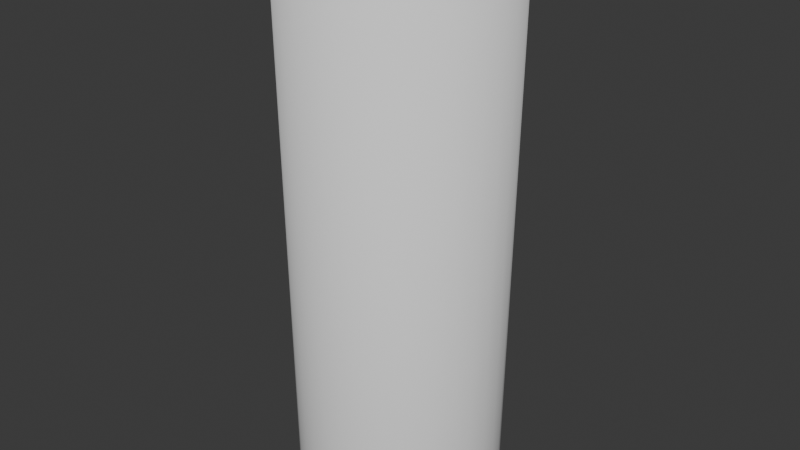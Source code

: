 # Source: InverseCylinderSpread.blend  (saved by Blender 4.0.36; exported with 4.5.12 LTS)
import bpy
from mathutils import Matrix  # noqa: F401  (used for matrix-valued properties, if any)

bpy.ops.wm.read_factory_settings(use_empty=True)
scene = bpy.context.scene
scene.name = 'Scene'

# ---- collections
col_collection = bpy.data.collections.new('Collection'); scene.collection.children.link(col_collection)

# ---- world
world_world = bpy.data.worlds.new('World'); scene.world = world_world
world_world.use_nodes = True; world_world.node_tree.nodes.clear()
_N = world_world.node_tree.nodes; _L = world_world.node_tree.links
n0 = _N.new('ShaderNodeOutputWorld'); n0.name = 'World Output'; n0.location = (300, 300)
n1 = _N.new('ShaderNodeBackground'); n1.name = 'Background'; n1.location = (10, 300)
n1.inputs[0].default_value = (0.05088, 0.05088, 0.05088, 1.0)
_L.new(n1.outputs[0], n0.inputs[0])
n0.is_active_output = True
world_world.color = (0.05088, 0.05088, 0.05088)
world_world.use_sun_shadow = False
world_world.sun_shadow_jitter_overblur = 0.0

# ---- meshes
me_cylinder = bpy.data.meshes.new('Cylinder')
me_cylinder.from_pydata([(0.0, 1.0, -2.5), (1.568e-09, 1.058, 2.5), (0.1951, 0.9808, -2.5), (0.2063, 1.037, 2.5), (0.3827, 0.9239, -2.5), (0.4047, 0.977, 2.5), (0.5556, 0.8315, -2.5), (0.5875, 0.8793, 2.5), (0.7071, 0.7071, -2.5), (0.7478, 0.7478, 2.5), (0.8315, 0.5556, -2.5), (0.8793, 0.5875, 2.5), (0.9239, 0.3827, -2.5), (0.977, 0.4047, 2.5), (0.9808, 0.1951, -2.5), (1.037, 0.2063, 2.5), (1.0, 0.0, -2.5), (1.058, 1.87e-08, 2.5), (0.9808, -0.1951, -2.5), (1.037, -0.2063, 2.5), (0.9239, -0.3827, -2.5), (0.977, -0.4047, 2.5), (0.8315, -0.5556, -2.5), (0.8793, -0.5875, 2.5), (0.7071, -0.7071, -2.5), (0.7478, -0.7478, 2.5), (0.5556, -0.8315, -2.5), (0.5875, -0.8793, 2.5), (0.3827, -0.9239, -2.5), (0.4047, -0.977, 2.5), (0.1951, -0.9808, -2.5), (0.2063, -1.037, 2.5), (0.0, -1.0, -2.5), (1.568e-09, -1.058, 2.5), (-0.1951, -0.9808, -2.5), (-0.2063, -1.037, 2.5), (-0.3827, -0.9239, -2.5), (-0.4047, -0.977, 2.5), (-0.5556, -0.8315, -2.5), (-0.5875, -0.8793, 2.5), (-0.7071, -0.7071, -2.5), (-0.7478, -0.7478, 2.5), (-0.8315, -0.5556, -2.5), (-0.8793, -0.5875, 2.5), (-0.9239, -0.3827, -2.5), (-0.977, -0.4047, 2.5), (-0.9808, -0.1951, -2.5), (-1.037, -0.2063, 2.5), (-1.0, 0.0, -2.5), (-1.058, 1.87e-08, 2.5), (-0.9808, 0.1951, -2.5), (-1.037, 0.2063, 2.5), (-0.9239, 0.3827, -2.5), (-0.977, 0.4047, 2.5), (-0.8315, 0.5556, -2.5), (-0.8793, 0.5875, 2.5), (-0.7071, 0.7071, -2.5), (-0.7478, 0.7478, 2.5), (-0.5556, 0.8315, -2.5), (-0.5875, 0.8793, 2.5), (-0.3827, 0.9239, -2.5), (-0.4047, 0.977, 2.5), (-0.1951, 0.9808, -2.5), (-0.2063, 1.037, 2.5), (2.328e-09, -2.794e-09, 2.935)], [], [(0, 2, 3, 1), (2, 4, 5, 3), (4, 6, 7, 5), (6, 8, 9, 7), (8, 10, 11, 9), (10, 12, 13, 11), (12, 14, 15, 13), (14, 16, 17, 15), (16, 18, 19, 17), (18, 20, 21, 19), (20, 22, 23, 21), (22, 24, 25, 23), (24, 26, 27, 25), (26, 28, 29, 27), (28, 30, 31, 29), (30, 32, 33, 31), (32, 34, 35, 33), (34, 36, 37, 35), (36, 38, 39, 37), (38, 40, 41, 39), (40, 42, 43, 41), (42, 44, 45, 43), (44, 46, 47, 45), (46, 48, 49, 47), (48, 50, 51, 49), (50, 52, 53, 51), (52, 54, 55, 53), (54, 56, 57, 55), (56, 58, 59, 57), (58, 60, 61, 59), (60, 62, 63, 61), (62, 0, 1, 63), (63, 1, 64), (19, 21, 64), (37, 39, 64), (55, 57, 64), (11, 13, 64), (29, 31, 64), (47, 49, 64), (3, 5, 64), (21, 23, 64), (39, 41, 64), (57, 59, 64), (13, 15, 64), (31, 33, 64), (49, 51, 64), (5, 7, 64), (23, 25, 64), (41, 43, 64), (59, 61, 64), (15, 17, 64), (33, 35, 64), (51, 53, 64), (7, 9, 64), (25, 27, 64), (43, 45, 64), (61, 63, 64), (17, 19, 64), (35, 37, 64), (53, 55, 64), (9, 11, 64), (27, 29, 64), (45, 47, 64), (1, 3, 64)])
me_cylinder.polygons.foreach_set('use_smooth', [True] * 64)
_uv = me_cylinder.uv_layers.new(name='UVMap')
_uv.uv.foreach_set('vector', [0.08058, 0.7033, 0.05353, 0.7034, 0.05119, 6.771e-05, 0.07978, 0.0, 0.05353, 0.7034, 0.02806, 0.7035, 0.02425, 0.0002005, 0.05119, 6.771e-05, 0.02806, 0.7035, 0.005132, 0.7037, 8.384e-09, 0.0003933, 0.02425, 0.0002005, 0.4136, 0.7037, 0.3906, 0.7035, 0.3944, 0.0002005, 0.4187, 0.0003933, 0.3906, 0.7035, 0.3652, 0.7034, 0.3675, 6.771e-05, 0.3944, 0.0002005, 0.3652, 0.7034, 0.3381, 0.7033, 0.3389, 0.0, 0.3675, 6.771e-05, 0.3381, 0.7033, 0.3105, 0.7033, 0.3098, 0.0, 0.3389, 0.0, 0.3105, 0.7033, 0.2835, 0.7034, 0.2812, 6.771e-05, 0.3098, 0.0, 0.2835, 0.7034, 0.258, 0.7035, 0.2542, 0.0002005, 0.2812, 6.771e-05, 0.258, 0.7035, 0.2351, 0.7037, 0.23, 0.0003933, 0.2542, 0.0002005, 0.2351, 0.7037, 0.2156, 0.7039, 0.2093, 0.0006386, 0.23, 0.0003933, 0.6229, 0.7037, 0.6, 0.7035, 0.6038, 0.0002005, 0.628, 0.0003933, 0.6, 0.7035, 0.5745, 0.7034, 0.5769, 6.771e-05, 0.6038, 0.0002005, 0.5745, 0.7034, 0.5475, 0.7033, 0.5483, 0.0, 0.5769, 6.771e-05, 0.5475, 0.7033, 0.5199, 0.7033, 0.5191, 0.0, 0.5483, 0.0, 0.5199, 0.7033, 0.4928, 0.7034, 0.4905, 6.771e-05, 0.5191, 0.0, 0.4928, 0.7034, 0.4674, 0.7035, 0.4636, 0.0002005, 0.4905, 6.771e-05, 0.4674, 0.7035, 0.4444, 0.7037, 0.4393, 0.0003933, 0.4636, 0.0002005, 0.4444, 0.7037, 0.4249, 0.7039, 0.4187, 0.0006386, 0.4393, 0.0003933, 0.8323, 0.7037, 0.8093, 0.7035, 0.8131, 0.0002005, 0.8374, 0.0003933, 0.8093, 0.7035, 0.7839, 0.7034, 0.7862, 6.771e-05, 0.8131, 0.0002005, 0.7839, 0.7034, 0.7568, 0.7033, 0.7576, 0.0, 0.7862, 6.771e-05, 0.7568, 0.7033, 0.7292, 0.7033, 0.7284, 0.0, 0.7576, 0.0, 0.7292, 0.7033, 0.7022, 0.7034, 0.6998, 6.771e-05, 0.7284, 0.0, 0.7022, 0.7034, 0.6767, 0.7035, 0.6729, 0.0002005, 0.6998, 6.771e-05, 0.6767, 0.7035, 0.6538, 0.7037, 0.6487, 0.0003933, 0.6729, 0.0002005, 0.6538, 0.7037, 0.6343, 0.7039, 0.628, 0.0006386, 0.6487, 0.0003933, 0.2031, 0.7039, 0.1836, 0.7037, 0.1887, 0.0003933, 0.2093, 0.0006386, 0.1836, 0.7037, 0.1607, 0.7035, 0.1645, 0.0002005, 0.1887, 0.0003933, 0.1607, 0.7035, 0.1352, 0.7034, 0.1375, 6.771e-05, 0.1645, 0.0002005, 0.1352, 0.7034, 0.1082, 0.7033, 0.1089, 0.0, 0.1375, 6.771e-05, 0.1082, 0.7033, 0.08058, 0.7033, 0.07978, 0.0, 0.1089, 0.0, 0.2874, 0.8665, 0.2819, 0.8951, 0.129, 0.852, 0.07564, 0.9832, 0.0521, 0.967, 0.129, 0.852, 0.03208, 0.7576, 0.0521, 0.737, 0.129, 0.852, 0.2553, 0.7576, 0.2711, 0.7818, 0.129, 0.852, 0.1856, 0.9943, 0.1579, 1.0, 0.129, 0.852, 2.111e-08, 0.8665, 3.068e-09, 0.8374, 0.129, 0.852, 0.1579, 0.7039, 0.1856, 0.7096, 0.129, 0.852, 0.2711, 0.9221, 0.2553, 0.9463, 0.129, 0.852, 0.0521, 0.967, 0.03208, 0.9463, 0.129, 0.852, 0.0521, 0.737, 0.07564, 0.7208, 0.129, 0.852, 0.2711, 0.7818, 0.2819, 0.8088, 0.129, 0.852, 0.1579, 1.0, 0.1296, 1.0, 0.129, 0.852, 3.068e-09, 0.8374, 0.005523, 0.8088, 0.129, 0.852, 0.1856, 0.7096, 0.2118, 0.7208, 0.129, 0.852, 0.2553, 0.9463, 0.2353, 0.967, 0.129, 0.852, 0.03208, 0.9463, 0.01636, 0.9221, 0.129, 0.852, 0.07564, 0.7208, 0.1018, 0.7096, 0.129, 0.852, 0.2819, 0.8088, 0.2874, 0.8374, 0.129, 0.852, 0.1296, 1.0, 0.1018, 0.9943, 0.129, 0.852, 0.005523, 0.8088, 0.01636, 0.7818, 0.129, 0.852, 0.2118, 0.7208, 0.2353, 0.737, 0.129, 0.852, 0.2353, 0.967, 0.2118, 0.9832, 0.129, 0.852, 0.01636, 0.9221, 0.005523, 0.8951, 0.129, 0.852, 0.1018, 0.7096, 0.1296, 0.7039, 0.129, 0.852, 0.2874, 0.8374, 0.2874, 0.8665, 0.129, 0.852, 0.1018, 0.9943, 0.07564, 0.9832, 0.129, 0.852, 0.01636, 0.7818, 0.03208, 0.7576, 0.129, 0.852, 0.2353, 0.737, 0.2553, 0.7576, 0.129, 0.852, 0.2118, 0.9832, 0.1856, 0.9943, 0.129, 0.852, 0.005523, 0.8951, 2.111e-08, 0.8665, 0.129, 0.852, 0.1296, 0.7039, 0.1579, 0.7039, 0.129, 0.852, 0.2819, 0.8951, 0.2711, 0.9221, 0.129, 0.852])
me_cylinder.update()

# ---- objects
ob_cylinder = bpy.data.objects.new('Cylinder', me_cylinder)

# ---- transforms, parenting, visibility, modifiers, constraints
ob_cylinder.location = (0.0, 0.0, 0.0)

# ---- collection membership
col_collection.objects.link(ob_cylinder)

# ---- scene / render settings (as saved in the file)
scene.frame_start = 1; scene.frame_end = 250; scene.frame_set(1)
scene.render.engine = 'BLENDER_EEVEE_NEXT'
scene.cycles.sampling_pattern = 'TABULATED_SOBOL'
bpy.context.view_layer.update()

# ---- added for rendering (the .blend has no active camera and no usable light): camera, sun
cam_auto = bpy.data.cameras.new('AutoCamera')
cam_auto.lens = 50.0
cam_auto.sensor_width = 36.0
cam_auto.clip_end = 1000.0
ob_auto_camera = bpy.data.objects.new('AutoCamera', cam_auto)
scene.collection.objects.link(ob_auto_camera)
ob_auto_camera.location = (5.73993, -6.88792, 4.80952)
ob_auto_camera.rotation_euler = (1.09748, -7.21219e-08, 0.694738)
scene.camera = ob_auto_camera
light_auto_sun = bpy.data.lights.new('AutoSun', 'SUN')
light_auto_sun.energy = 3.0
light_auto_sun.angle = 0.0523599
ob_auto_sun = bpy.data.objects.new('AutoSun', light_auto_sun)
scene.collection.objects.link(ob_auto_sun)
ob_auto_sun.rotation_euler = (0.872665, 0.174533, 0.523599)
bpy.context.view_layer.update()
